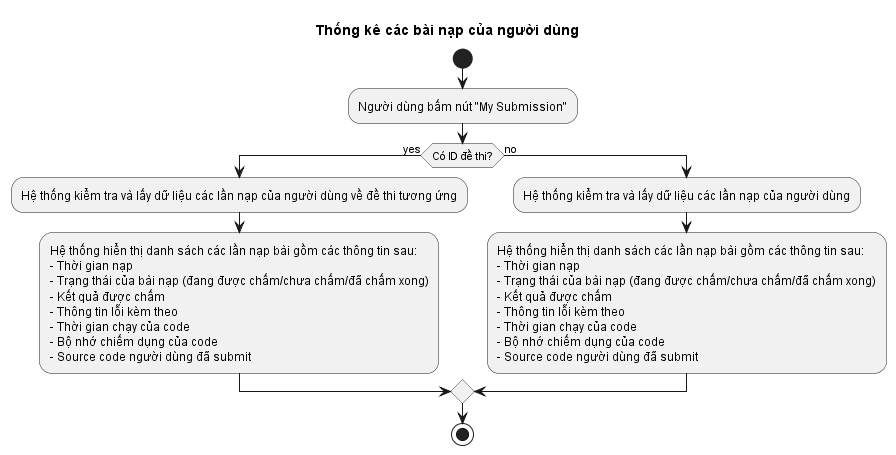

The diagram above was rendered by PlantUML. Its source (embedded in the PNG):
@startuml
title Thống kê các bài nạp của người dùng

start
:Người dùng bấm nút "My Submission";
if (Có ID đề thi?) then (yes)
  :Hệ thống kiểm tra và lấy dữ liệu các lần nạp của người dùng về đề thi tương ứng;
  :Hệ thống hiển thị danh sách các lần nạp bài gồm các thông tin sau:
  - Thời gian nạp
  - Trạng thái của bài nạp (đang được chấm/chưa chấm/đã chấm xong)
  - Kết quả được chấm
  - Thông tin lỗi kèm theo
  - Thời gian chạy của code
  - Bộ nhớ chiếm dụng của code
  - Source code người dùng đã submit;
else (no)
  :Hệ thống kiểm tra và lấy dữ liệu các lần nạp của người dùng;
  :Hệ thống hiển thị danh sách các lần nạp bài gồm các thông tin sau:
  - Thời gian nạp
  - Trạng thái của bài nạp (đang được chấm/chưa chấm/đã chấm xong)
  - Kết quả được chấm
  - Thông tin lỗi kèm theo
  - Thời gian chạy của code
  - Bộ nhớ chiếm dụng của code
  - Source code người dùng đã submit;
endif

stop
@enduml